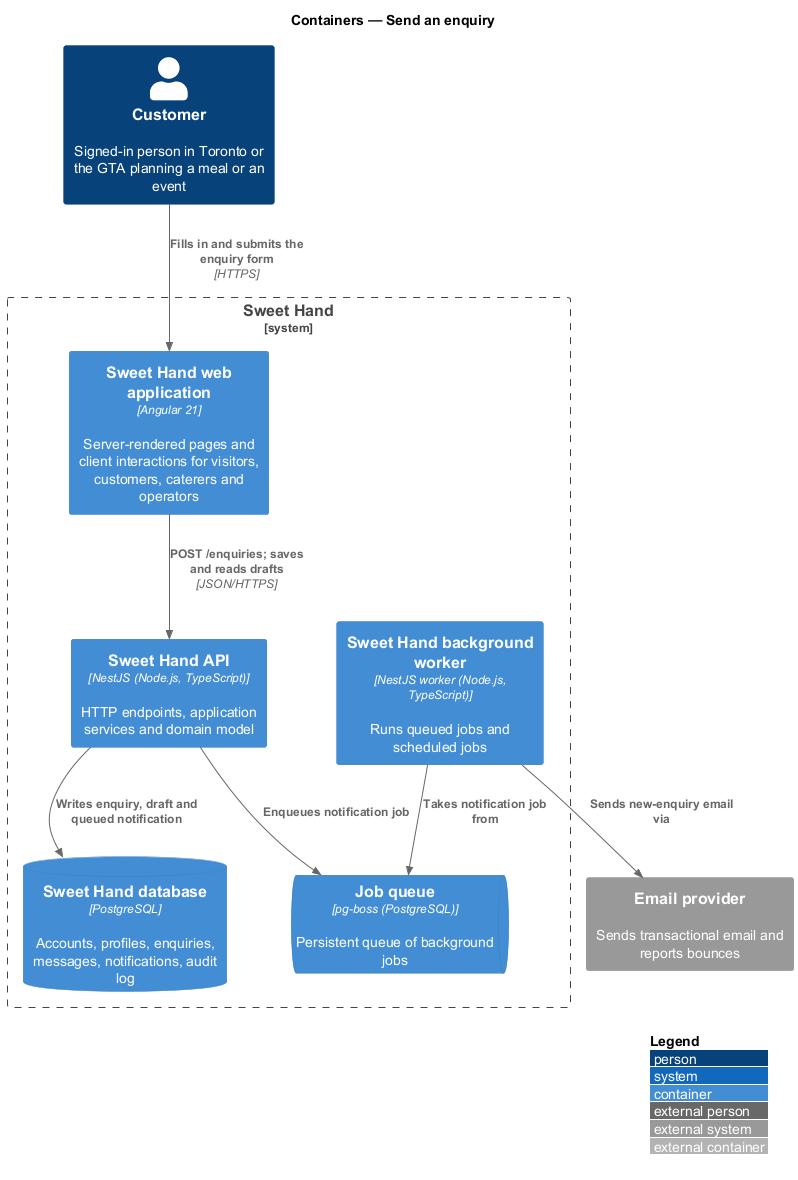

The diagram above was rendered by PlantUML. Its source (embedded in the PNG):
@startuml
!include <C4/C4_Container>
LAYOUT_WITH_LEGEND()
title Containers — Send an enquiry

Person(customer, "Customer", "Signed-in person in Toronto or the GTA planning a meal or an event")
System_Boundary(sweethand, "Sweet Hand") {
  Container(web, "Sweet Hand web application", "Angular 21", "Server-rendered pages and client interactions for visitors, customers, caterers and operators")
  Container(api, "Sweet Hand API", "NestJS (Node.js, TypeScript)", "HTTP endpoints, application services and domain model")
  ContainerDb(db, "Sweet Hand database", "PostgreSQL", "Accounts, profiles, enquiries, messages, notifications, audit log")
  ContainerQueue(queue, "Job queue", "pg-boss (PostgreSQL)", "Persistent queue of background jobs")
  Container(worker, "Sweet Hand background worker", "NestJS worker (Node.js, TypeScript)", "Runs queued jobs and scheduled jobs")
}
System_Ext(email, "Email provider", "Sends transactional email and reports bounces")

Rel(customer, web, "Fills in and submits the enquiry form", "HTTPS")
Rel(web, api, "POST /enquiries; saves and reads drafts", "JSON/HTTPS")
Rel(api, db, "Writes enquiry, draft and queued notification")
Rel(api, queue, "Enqueues notification job")
Rel(worker, queue, "Takes notification job from")
Rel(worker, email, "Sends new-enquiry email via")
@enduml